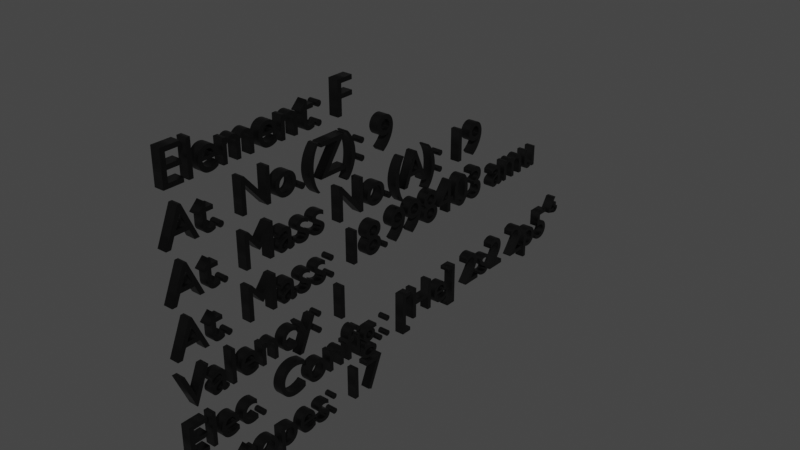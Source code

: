 # Source: F_Text.blend  (saved by Blender 2.83.19; exported with 4.5.12 LTS)
import bpy
from mathutils import Matrix  # noqa: F401  (used for matrix-valued properties, if any)

bpy.ops.wm.read_factory_settings(use_empty=True)
scene = bpy.context.scene
scene.name = 'Scene'

# ---- collections
col_collection = bpy.data.collections.new('Collection'); scene.collection.children.link(col_collection)

# ---- materials (node trees are filled in below, after node groups)
mat_material = bpy.data.materials.new('Material')
mat_material.alpha_threshold = 0.0
mat_material.use_transparent_shadow = False
mat_material.line_color = (0.0, 0.0, 0.0, 1.0)

# ---- material node trees
mat_material.use_nodes = True; mat_material.node_tree.nodes.clear()
_N = mat_material.node_tree.nodes; _L = mat_material.node_tree.links
n0 = _N.new('ShaderNodeOutputMaterial'); n0.name = 'Material Output'; n0.location = (300, 300)
n1 = _N.new('ShaderNodeBsdfPrincipled'); n1.name = 'Principled BSDF'; n1.location = (10, 300)
n1.distribution = 'GGX'
n1.subsurface_method = 'BURLEY'
n1.inputs[0].default_value = (0.0, 0.0, 0.0, 1.0)
n1.inputs[2].default_value = 0.4
n1.inputs[3].default_value = 1.45
n1.inputs[27].default_value = (0.0, 0.0, 0.0, 1.0)
n1.inputs[28].default_value = 1.0
_L.new(n1.outputs[0], n0.inputs[0])
n0.is_active_output = True

# ---- world
world_world = bpy.data.worlds.new('World'); scene.world = world_world
world_world.use_nodes = True; world_world.node_tree.nodes.clear()
_N = world_world.node_tree.nodes; _L = world_world.node_tree.links
n0 = _N.new('ShaderNodeOutputWorld'); n0.name = 'World Output'; n0.location = (300, 300)
n1 = _N.new('ShaderNodeBackground'); n1.name = 'Background'; n1.location = (10, 300)
n1.inputs[0].default_value = (0.05088, 0.05088, 0.05088, 1.0)
_L.new(n1.outputs[0], n0.inputs[0])
n0.is_active_output = True
world_world.color = (0.05088, 0.05088, 0.05088)
world_world.use_sun_shadow = False
world_world.sun_shadow_jitter_overblur = 0.0

# ---- curves / text
txt_text = bpy.data.curves.new('Text', 'FONT')
txt_text.dimensions = '2D'
txt_text.body = 'Element: F\nAt. No.(Z): 9\nAt. Mass No.(A): 19\nAt. Mass: 18.998403 amu\nValency: 1\nElec. Config.: [He] 2s2 2p5⁴\nIsotopes: 17'
txt_text.materials.append(mat_material)
txt_text.use_path_clamp = True
txt_text.extrude = 0.1

# ---- objects
ob_text = bpy.data.objects.new('Text', txt_text)

# ---- transforms, parenting, visibility, modifiers, constraints
ob_text.location = (0.0, 0.0, 0.0)
ob_text.rotation_euler = (1.571, -0.0, 1.571)
ob_text.lineart.crease_threshold = 0.0

# ---- collection membership
col_collection.objects.link(ob_text)

# ---- scene / render settings (as saved in the file)
scene.frame_start = 1; scene.frame_end = 250; scene.frame_set(1)
scene.render.engine = 'BLENDER_EEVEE_NEXT'
scene.cycles.use_denoising = False
scene.cycles.samples = 128
scene.cycles.sampling_pattern = 'TABULATED_SOBOL'
scene.cycles.use_adaptive_sampling = False
scene.cycles.use_light_tree = False
scene.view_settings.view_transform = 'Filmic'
bpy.context.view_layer.update()

# ---- added for rendering (the .blend has no active camera and no usable light): camera, sun
cam_auto = bpy.data.cameras.new('AutoCamera')
cam_auto.lens = 50.0
cam_auto.sensor_width = 36.0
cam_auto.clip_end = 1000.0
ob_auto_camera = bpy.data.objects.new('AutoCamera', cam_auto)
scene.collection.objects.link(ob_auto_camera)
ob_auto_camera.location = (12.2014, -9.02622, 6.98715)
ob_auto_camera.rotation_euler = (1.09748, -7.21219e-08, 0.694738)
scene.camera = ob_auto_camera
light_auto_sun = bpy.data.lights.new('AutoSun', 'SUN')
light_auto_sun.energy = 3.0
light_auto_sun.angle = 0.0523599
ob_auto_sun = bpy.data.objects.new('AutoSun', light_auto_sun)
scene.collection.objects.link(ob_auto_sun)
ob_auto_sun.rotation_euler = (0.872665, 0.174533, 0.523599)
bpy.context.view_layer.update()
